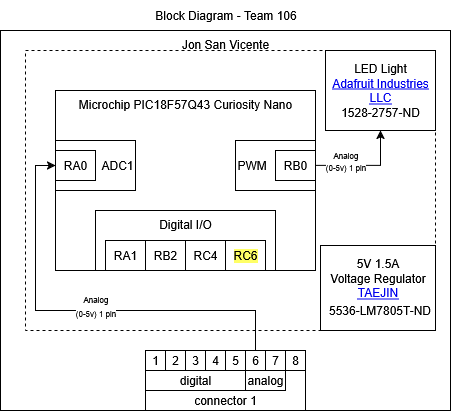

The diagram above was exported from draw.io. Its source (the exported page's mxGraphModel, read from the mxfile embedded in the PNG):
<mxGraphModel dx="649" dy="394" grid="1" gridSize="10" guides="1" tooltips="1" connect="1" arrows="1" fold="1" page="1" pageScale="1" pageWidth="850" pageHeight="1100" math="0" shadow="0">
  <root>
    <mxCell id="0" />
    <mxCell id="1" parent="0" />
    <mxCell id="pMjSgyvro-ltIxh5iNOB-1" value="Jon San Vicente" style="rounded=0;whiteSpace=wrap;html=1;fillColor=none;verticalAlign=top;" vertex="1" parent="1">
      <mxGeometry x="215" y="150" width="450" height="380" as="geometry" />
    </mxCell>
    <mxCell id="pMjSgyvro-ltIxh5iNOB-2" value="Microchip PIC18F57Q43 Curiosity Nano" style="rounded=0;whiteSpace=wrap;html=1;verticalAlign=top;fillColor=none;movable=1;resizable=1;rotatable=1;deletable=1;editable=1;locked=0;connectable=1;" vertex="1" parent="1">
      <mxGeometry x="270" y="210" width="260" height="180" as="geometry" />
    </mxCell>
    <mxCell id="pMjSgyvro-ltIxh5iNOB-3" value="Digital I/O" style="rounded=0;whiteSpace=wrap;html=1;fillColor=none;verticalAlign=top;" vertex="1" parent="1">
      <mxGeometry x="310" y="330" width="180" height="60" as="geometry" />
    </mxCell>
    <mxCell id="pMjSgyvro-ltIxh5iNOB-4" style="edgeStyle=orthogonalEdgeStyle;rounded=0;orthogonalLoop=1;jettySize=auto;html=1;exitX=0.5;exitY=0;exitDx=0;exitDy=0;entryX=0;entryY=0.5;entryDx=0;entryDy=0;" edge="1" parent="1" source="pMjSgyvro-ltIxh5iNOB-19" target="pMjSgyvro-ltIxh5iNOB-10">
      <mxGeometry relative="1" as="geometry">
        <mxPoint x="330" y="490" as="sourcePoint" />
        <Array as="points">
          <mxPoint x="470" y="470" />
          <mxPoint x="470" y="430" />
          <mxPoint x="250" y="430" />
          <mxPoint x="250" y="285" />
        </Array>
      </mxGeometry>
    </mxCell>
    <mxCell id="pMjSgyvro-ltIxh5iNOB-5" value="ADC1" style="rounded=0;whiteSpace=wrap;html=1;align=right;" vertex="1" parent="1">
      <mxGeometry x="270" y="260" width="80" height="50" as="geometry" />
    </mxCell>
    <mxCell id="pMjSgyvro-ltIxh5iNOB-6" value="RA1" style="rounded=0;whiteSpace=wrap;html=1;" vertex="1" parent="1">
      <mxGeometry x="320" y="360" width="40" height="30" as="geometry" />
    </mxCell>
    <mxCell id="pMjSgyvro-ltIxh5iNOB-7" value="&lt;div&gt;RB2&lt;/div&gt;" style="rounded=0;whiteSpace=wrap;html=1;" vertex="1" parent="1">
      <mxGeometry x="360" y="360" width="40" height="30" as="geometry" />
    </mxCell>
    <mxCell id="pMjSgyvro-ltIxh5iNOB-8" value="RC4" style="rounded=0;whiteSpace=wrap;html=1;" vertex="1" parent="1">
      <mxGeometry x="400" y="360" width="40" height="30" as="geometry" />
    </mxCell>
    <mxCell id="pMjSgyvro-ltIxh5iNOB-9" value="&lt;span style=&quot;background-color: rgb(255, 255, 102);&quot;&gt;RC6&lt;/span&gt;" style="rounded=0;whiteSpace=wrap;html=1;labelBackgroundColor=none;" vertex="1" parent="1">
      <mxGeometry x="440" y="360" width="40" height="30" as="geometry" />
    </mxCell>
    <mxCell id="pMjSgyvro-ltIxh5iNOB-10" value="RA0" style="rounded=0;whiteSpace=wrap;html=1;" vertex="1" parent="1">
      <mxGeometry x="270" y="270" width="40" height="30" as="geometry" />
    </mxCell>
    <mxCell id="pMjSgyvro-ltIxh5iNOB-11" value="PWM" style="rounded=0;whiteSpace=wrap;html=1;align=left;" vertex="1" parent="1">
      <mxGeometry x="450" y="260" width="80" height="50" as="geometry" />
    </mxCell>
    <mxCell id="pMjSgyvro-ltIxh5iNOB-12" value="RB0" style="rounded=0;whiteSpace=wrap;html=1;" vertex="1" parent="1">
      <mxGeometry x="490" y="270" width="40" height="30" as="geometry" />
    </mxCell>
    <mxCell id="pMjSgyvro-ltIxh5iNOB-13" value="&lt;div&gt;LED Light&lt;/div&gt;&lt;div&gt;&lt;div&gt;&lt;a class=&quot;tss-css-nrm999-anchor&quot; rel=&quot;noopener noreferrer&quot; href=&quot;https://www.digikey.com/en/supplier-centers/adafruit&quot; target=&quot;_blank&quot;&gt;Adafruit Industries LLC&lt;/a&gt;&lt;/div&gt;&lt;div&gt;&lt;div class=&quot;tss-css-ly3tuf-preserveDirection&quot;&gt;1528-2757-ND&lt;/div&gt;&lt;/div&gt;&lt;/div&gt;" style="rounded=0;whiteSpace=wrap;html=1;" vertex="1" parent="1">
      <mxGeometry x="540" y="170" width="110" height="80" as="geometry" />
    </mxCell>
    <mxCell id="pMjSgyvro-ltIxh5iNOB-14" value="" style="group" connectable="0" vertex="1" parent="1">
      <mxGeometry x="360" y="470" width="160" height="60" as="geometry" />
    </mxCell>
    <mxCell id="pMjSgyvro-ltIxh5iNOB-15" value="connector 1" style="rounded=0;whiteSpace=wrap;html=1;verticalAlign=bottom;" vertex="1" parent="pMjSgyvro-ltIxh5iNOB-14">
      <mxGeometry width="160" height="60" as="geometry" />
    </mxCell>
    <mxCell id="pMjSgyvro-ltIxh5iNOB-16" value="digital" style="rounded=0;whiteSpace=wrap;html=1;verticalAlign=bottom;" vertex="1" parent="pMjSgyvro-ltIxh5iNOB-14">
      <mxGeometry y="20" width="100" height="20" as="geometry" />
    </mxCell>
    <mxCell id="pMjSgyvro-ltIxh5iNOB-17" value="analog" style="rounded=0;whiteSpace=wrap;html=1;verticalAlign=bottom;" vertex="1" parent="pMjSgyvro-ltIxh5iNOB-14">
      <mxGeometry x="100" y="20" width="40" height="20" as="geometry" />
    </mxCell>
    <mxCell id="pMjSgyvro-ltIxh5iNOB-18" value="1" style="rounded=0;whiteSpace=wrap;html=1;" vertex="1" parent="pMjSgyvro-ltIxh5iNOB-14">
      <mxGeometry width="20" height="20" as="geometry" />
    </mxCell>
    <mxCell id="pMjSgyvro-ltIxh5iNOB-19" value="2" style="rounded=0;whiteSpace=wrap;html=1;" vertex="1" parent="pMjSgyvro-ltIxh5iNOB-14">
      <mxGeometry x="20" width="20" height="20" as="geometry" />
    </mxCell>
    <mxCell id="pMjSgyvro-ltIxh5iNOB-20" value="3" style="rounded=0;whiteSpace=wrap;html=1;" vertex="1" parent="pMjSgyvro-ltIxh5iNOB-14">
      <mxGeometry x="40" width="20" height="20" as="geometry" />
    </mxCell>
    <mxCell id="pMjSgyvro-ltIxh5iNOB-21" value="4" style="rounded=0;whiteSpace=wrap;html=1;" vertex="1" parent="pMjSgyvro-ltIxh5iNOB-14">
      <mxGeometry x="60" width="20" height="20" as="geometry" />
    </mxCell>
    <mxCell id="pMjSgyvro-ltIxh5iNOB-22" value="5" style="rounded=0;whiteSpace=wrap;html=1;" vertex="1" parent="pMjSgyvro-ltIxh5iNOB-14">
      <mxGeometry x="80" width="20" height="20" as="geometry" />
    </mxCell>
    <mxCell id="pMjSgyvro-ltIxh5iNOB-23" value="6" style="rounded=0;whiteSpace=wrap;html=1;" vertex="1" parent="pMjSgyvro-ltIxh5iNOB-14">
      <mxGeometry x="100" width="20" height="20" as="geometry" />
    </mxCell>
    <mxCell id="pMjSgyvro-ltIxh5iNOB-24" value="7" style="rounded=0;whiteSpace=wrap;html=1;" vertex="1" parent="pMjSgyvro-ltIxh5iNOB-14">
      <mxGeometry x="120" width="20" height="20" as="geometry" />
    </mxCell>
    <mxCell id="pMjSgyvro-ltIxh5iNOB-25" value="8" style="rounded=0;whiteSpace=wrap;html=1;" vertex="1" parent="pMjSgyvro-ltIxh5iNOB-14">
      <mxGeometry x="140" width="20" height="20" as="geometry" />
    </mxCell>
    <mxCell id="pMjSgyvro-ltIxh5iNOB-38" value="" style="endArrow=classic;html=1;rounded=0;exitX=1;exitY=0.5;exitDx=0;exitDy=0;entryX=0.5;entryY=1;entryDx=0;entryDy=0;" edge="1" parent="1" source="pMjSgyvro-ltIxh5iNOB-12" target="pMjSgyvro-ltIxh5iNOB-13">
      <mxGeometry width="50" height="50" relative="1" as="geometry">
        <mxPoint x="560" y="350" as="sourcePoint" />
        <mxPoint x="610" y="300" as="targetPoint" />
        <Array as="points">
          <mxPoint x="595" y="285" />
        </Array>
      </mxGeometry>
    </mxCell>
    <mxCell id="pMjSgyvro-ltIxh5iNOB-41" value="Block Diagram - Team 106" style="text;html=1;align=center;verticalAlign=middle;resizable=0;points=[];autosize=1;strokeColor=none;fillColor=none;" vertex="1" parent="1">
      <mxGeometry x="360" y="120" width="160" height="30" as="geometry" />
    </mxCell>
    <mxCell id="pMjSgyvro-ltIxh5iNOB-48" value="&lt;span style=&quot;background-color: light-dark(#ffffff, var(--ge-dark-color, #121212));&quot;&gt;&lt;font style=&quot;font-size: 8px;&quot;&gt;Analog&lt;br&gt;(0-5v) 1 pin&lt;/font&gt;&lt;/span&gt;" style="text;html=1;align=center;verticalAlign=middle;resizable=0;points=[];autosize=1;strokeColor=none;fillColor=none;" vertex="1" parent="1">
      <mxGeometry x="280" y="405" width="60" height="40" as="geometry" />
    </mxCell>
    <mxCell id="pMjSgyvro-ltIxh5iNOB-49" value="&lt;div style=&quot;line-height: 100%;&quot;&gt;&lt;div&gt;&lt;font style=&quot;font-size: 8px; background-color: light-dark(#ffffff, var(--ge-dark-color, #121212)); line-height: 100%;&quot;&gt;Analog&lt;/font&gt;&lt;/div&gt;&lt;div&gt;&lt;font style=&quot;font-size: 8px; background-color: light-dark(#ffffff, var(--ge-dark-color, #121212)); line-height: 100%;&quot;&gt;(0-5v) 1 pin&lt;/font&gt;&lt;/div&gt;&lt;/div&gt;" style="text;html=1;align=center;verticalAlign=middle;resizable=0;points=[];autosize=1;strokeColor=none;fillColor=none;" vertex="1" parent="1">
      <mxGeometry x="530" y="260" width="60" height="40" as="geometry" />
    </mxCell>
    <mxCell id="pMjSgyvro-ltIxh5iNOB-54" value="&lt;div&gt;&lt;br&gt;&lt;/div&gt;&lt;div&gt;5V 1.5A&lt;/div&gt;&lt;div&gt;Voltage Regulator&lt;/div&gt;&lt;div&gt;&lt;a target=&quot;_blank&quot; href=&quot;https://www.digikey.com/en/supplier-centers/taejin&quot; rel=&quot;noopener noreferrer&quot; class=&quot;tss-css-nrm999-anchor&quot;&gt;TAEJIN&lt;/a&gt;&lt;/div&gt;&lt;div&gt;&lt;table class=&quot;MuiTable-root tss-css-12rzqc1-table mui-css-1ssfo&quot;&gt;&lt;tbody class=&quot;MuiTableBody-root mui-css-1xnox0e&quot;&gt;&lt;tr class=&quot;MuiTableRow-root tss-css-1q0ghpz-tr mui-css-c9pui3&quot;&gt;&lt;td class=&quot;MuiTableCell-root tss-css-1y82erm-tdBold MuiTableCell-body MuiTableCell-sizeMedium mui-css-4ro0k3&quot;&gt;&lt;div class=&quot;tss-css-dazkrn-tdBreakCms&quot;&gt;&lt;/div&gt;&lt;br&gt;&lt;/td&gt;&lt;td class=&quot;MuiTableCell-root MuiTableCell-body tss-css-nvfyle-td MuiTableCell-sizeMedium mui-css-4ro0k3&quot;&gt;&lt;div class=&quot;tss-css-1i92suj-tdBreak&quot;&gt;&lt;div class=&quot;copy-to-clipboard tss-css-e7fakc-copyDiv&quot;&gt;&lt;div class=&quot;tss-css-ly3tuf-preserveDirection&quot;&gt;5536-LM7805T-ND&lt;/div&gt;&lt;/div&gt;&lt;/div&gt;&lt;/td&gt;&lt;/tr&gt;&lt;/tbody&gt;&lt;/table&gt;&lt;br&gt;&lt;/div&gt;" style="rounded=0;whiteSpace=wrap;html=1;fillColor=none;" vertex="1" parent="1">
      <mxGeometry x="535" y="365" width="115" height="85" as="geometry" />
    </mxCell>
    <mxCell id="pMjSgyvro-ltIxh5iNOB-55" value="" style="rounded=0;whiteSpace=wrap;html=1;fillColor=none;dashed=1;" vertex="1" parent="1">
      <mxGeometry x="240" y="170" width="410" height="280" as="geometry" />
    </mxCell>
  </root>
</mxGraphModel>